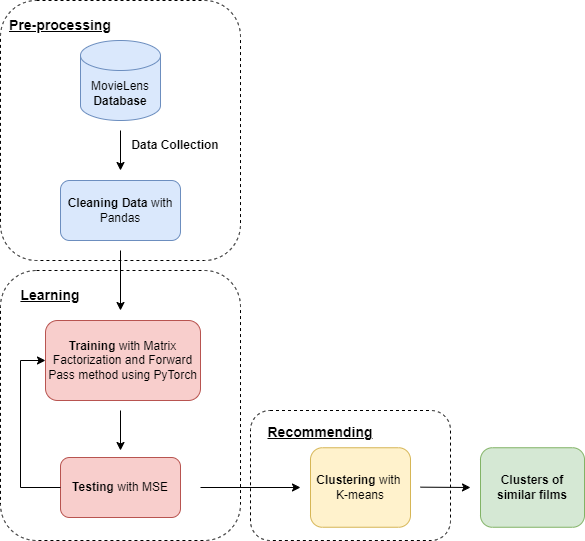

The diagram above was exported from draw.io. Its source (the exported page's mxGraphModel, read from the mxfile embedded in the PNG):
<mxGraphModel dx="431" dy="791" grid="1" gridSize="10" guides="1" tooltips="1" connect="1" arrows="1" fold="1" page="1" pageScale="1" pageWidth="827" pageHeight="1169" math="0" shadow="0">
  <root>
    <mxCell id="0" />
    <mxCell id="1" parent="0" />
    <mxCell id="kMm6trMNZVdOEtCTrY3v-3" value="" style="rounded=1;whiteSpace=wrap;html=1;dashed=1;fillColor=none;" parent="1" vertex="1">
      <mxGeometry y="270" width="240" height="270" as="geometry" />
    </mxCell>
    <mxCell id="kMm6trMNZVdOEtCTrY3v-7" value="" style="rounded=1;whiteSpace=wrap;html=1;dashed=1;fillColor=none;" parent="1" vertex="1">
      <mxGeometry x="250" y="410" width="200" height="130" as="geometry" />
    </mxCell>
    <mxCell id="kMm6trMNZVdOEtCTrY3v-1" value="" style="rounded=1;whiteSpace=wrap;html=1;dashed=1;fillColor=none;" parent="1" vertex="1">
      <mxGeometry width="240" height="260" as="geometry" />
    </mxCell>
    <mxCell id="Kg3V1V4wY09qNhEiFwgA-237" value="MovieLens &lt;b&gt;Database&lt;/b&gt;" style="shape=cylinder3;whiteSpace=wrap;html=1;boundedLbl=1;backgroundOutline=1;size=15;fillColor=#dae8fc;strokeColor=#6c8ebf;" parent="1" vertex="1">
      <mxGeometry x="80" y="40" width="80" height="80" as="geometry" />
    </mxCell>
    <mxCell id="Kg3V1V4wY09qNhEiFwgA-240" value="&lt;b&gt;Data Collection&lt;/b&gt;" style="text;html=1;align=center;verticalAlign=middle;whiteSpace=wrap;rounded=0;" parent="1" vertex="1">
      <mxGeometry x="130" y="130" width="90" height="30" as="geometry" />
    </mxCell>
    <mxCell id="Kg3V1V4wY09qNhEiFwgA-260" value="&lt;b&gt;Clusters of similar films&lt;/b&gt;" style="rounded=1;whiteSpace=wrap;html=1;fillColor=#d5e8d4;strokeColor=#82b366;" parent="1" vertex="1">
      <mxGeometry x="480" y="447.25" width="104" height="79.5" as="geometry" />
    </mxCell>
    <mxCell id="Kg3V1V4wY09qNhEiFwgA-263" value="" style="endArrow=classic;html=1;rounded=0;" parent="1" edge="1">
      <mxGeometry width="50" height="50" relative="1" as="geometry">
        <mxPoint x="200" y="487" as="sourcePoint" />
        <mxPoint x="300" y="487" as="targetPoint" />
      </mxGeometry>
    </mxCell>
    <mxCell id="kMm6trMNZVdOEtCTrY3v-2" value="&lt;u style=&quot;font-size: 14px;&quot;&gt;&lt;font style=&quot;font-size: 14px;&quot;&gt;Pre-processing&lt;/font&gt;&lt;/u&gt;" style="text;html=1;align=center;verticalAlign=middle;whiteSpace=wrap;rounded=0;fontStyle=1;fontSize=14;" parent="1" vertex="1">
      <mxGeometry y="10" width="120" height="30" as="geometry" />
    </mxCell>
    <mxCell id="kMm6trMNZVdOEtCTrY3v-6" value="&lt;u style=&quot;font-size: 14px;&quot;&gt;&lt;font style=&quot;font-size: 14px;&quot;&gt;Learning&lt;/font&gt;&lt;/u&gt;" style="text;html=1;align=center;verticalAlign=middle;whiteSpace=wrap;rounded=0;fontStyle=1;fontSize=14;" parent="1" vertex="1">
      <mxGeometry x="20" y="280" width="60" height="30" as="geometry" />
    </mxCell>
    <mxCell id="kMm6trMNZVdOEtCTrY3v-11" value="&lt;u&gt;&lt;font style=&quot;font-size: 14px;&quot;&gt;Recommending&lt;/font&gt;&lt;/u&gt;" style="text;html=1;align=center;verticalAlign=middle;whiteSpace=wrap;rounded=0;fontStyle=1" parent="1" vertex="1">
      <mxGeometry x="290" y="417.25" width="60" height="30" as="geometry" />
    </mxCell>
    <mxCell id="6KSFJQyAtl1nCRV1jVeP-7" value="&lt;div style=&quot;forced-color-adjust: none;&quot;&gt;&lt;b&gt;Training&amp;nbsp;&lt;/b&gt;with Matrix Factorization and Forward Pass method using PyTorch&lt;/div&gt;" style="rounded=1;whiteSpace=wrap;html=1;fillColor=#f8cecc;strokeColor=#b85450;" parent="1" vertex="1">
      <mxGeometry x="45" y="320" width="155" height="80" as="geometry" />
    </mxCell>
    <mxCell id="6KSFJQyAtl1nCRV1jVeP-8" value="&lt;b&gt;Testing&lt;/b&gt;&amp;nbsp;with MSE" style="rounded=1;whiteSpace=wrap;html=1;fillColor=#f8cecc;strokeColor=#b85450;" parent="1" vertex="1">
      <mxGeometry x="60" y="457" width="120" height="60" as="geometry" />
    </mxCell>
    <mxCell id="6KSFJQyAtl1nCRV1jVeP-9" value="&lt;b&gt;Cleaning Data&amp;nbsp;&lt;/b&gt;with Pandas" style="rounded=1;whiteSpace=wrap;html=1;fillColor=#dae8fc;strokeColor=#6c8ebf;" parent="1" vertex="1">
      <mxGeometry x="60" y="180" width="120" height="60" as="geometry" />
    </mxCell>
    <mxCell id="6KSFJQyAtl1nCRV1jVeP-12" value="" style="endArrow=classic;html=1;rounded=0;" parent="1" edge="1">
      <mxGeometry width="50" height="50" relative="1" as="geometry">
        <mxPoint x="120" y="130" as="sourcePoint" />
        <mxPoint x="120" y="170" as="targetPoint" />
      </mxGeometry>
    </mxCell>
    <mxCell id="6KSFJQyAtl1nCRV1jVeP-13" value="" style="endArrow=classic;html=1;rounded=0;" parent="1" edge="1">
      <mxGeometry width="50" height="50" relative="1" as="geometry">
        <mxPoint x="120" y="250" as="sourcePoint" />
        <mxPoint x="120" y="310" as="targetPoint" />
      </mxGeometry>
    </mxCell>
    <mxCell id="6KSFJQyAtl1nCRV1jVeP-16" value="" style="endArrow=classic;html=1;rounded=0;" parent="1" edge="1">
      <mxGeometry width="50" height="50" relative="1" as="geometry">
        <mxPoint x="120" y="410" as="sourcePoint" />
        <mxPoint x="120" y="450" as="targetPoint" />
      </mxGeometry>
    </mxCell>
    <mxCell id="6KSFJQyAtl1nCRV1jVeP-17" value="&lt;b&gt;Clustering&lt;/b&gt;&amp;nbsp;with&amp;nbsp;&lt;div&gt;K-means&lt;/div&gt;" style="rounded=1;whiteSpace=wrap;html=1;fillColor=#fff2cc;strokeColor=#d6b656;" parent="1" vertex="1">
      <mxGeometry x="310" y="447.25" width="100" height="79.5" as="geometry" />
    </mxCell>
    <mxCell id="6KSFJQyAtl1nCRV1jVeP-25" value="" style="endArrow=classic;html=1;rounded=0;" parent="1" edge="1">
      <mxGeometry width="50" height="50" relative="1" as="geometry">
        <mxPoint x="420" y="486.66" as="sourcePoint" />
        <mxPoint x="470" y="487" as="targetPoint" />
      </mxGeometry>
    </mxCell>
    <mxCell id="gs1M4umEk7bPt0wRhXeg-2" value="" style="endArrow=classic;html=1;rounded=0;exitX=0;exitY=0.5;exitDx=0;exitDy=0;entryX=0;entryY=0.5;entryDx=0;entryDy=0;" parent="1" source="6KSFJQyAtl1nCRV1jVeP-8" target="6KSFJQyAtl1nCRV1jVeP-7" edge="1">
      <mxGeometry width="50" height="50" relative="1" as="geometry">
        <mxPoint x="20" y="467" as="sourcePoint" />
        <mxPoint x="20" y="507" as="targetPoint" />
        <Array as="points">
          <mxPoint x="20" y="487" />
          <mxPoint x="20" y="360" />
        </Array>
      </mxGeometry>
    </mxCell>
  </root>
</mxGraphModel>